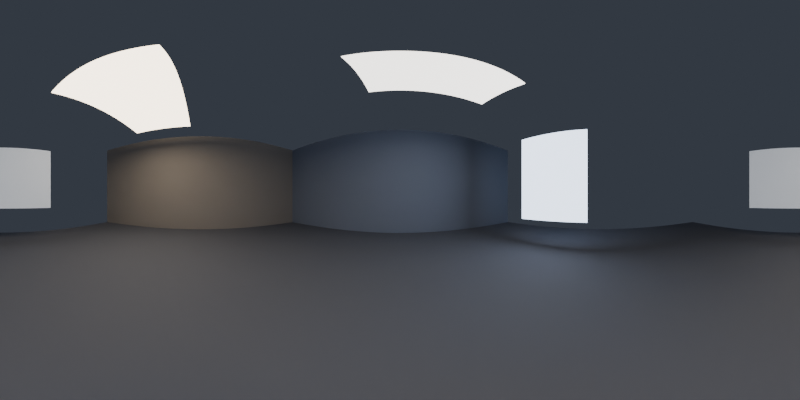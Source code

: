 # Source: workshop-lighting.blend  (saved by Blender 5.0.118; exported with 4.5.12 LTS)
import bpy
from mathutils import Matrix  # noqa: F401  (used for matrix-valued properties, if any)

bpy.ops.wm.read_factory_settings(use_empty=True)
scene = bpy.context.scene
scene.name = 'Scene'

# ---- collections
col_collection = bpy.data.collections.new('Collection'); scene.collection.children.link(col_collection)

# ---- materials (node trees are filled in below, after node groups)
mat_neutral_studio_floor = bpy.data.materials.new('Neutral studio floor')
mat_neutral_studio_floor.diffuse_color = (0.14, 0.15, 0.18, 1.0)
mat_cool_rear_wall = bpy.data.materials.new('Cool rear wall')
mat_cool_rear_wall.diffuse_color = (0.25, 0.29, 0.38, 1.0)
mat_warm_side_wall = bpy.data.materials.new('Warm side wall')
mat_warm_side_wall.diffuse_color = (0.36, 0.32, 0.28, 1.0)
mat_broad_warm_key_softbox = bpy.data.materials.new('Broad warm key softbox')
mat_broad_warm_key_softbox.diffuse_color = (1.0, 0.85, 0.66, 1.0)
mat_cool_vertical_reflection = bpy.data.materials.new('Cool vertical reflection')
mat_cool_vertical_reflection.diffuse_color = (0.69, 0.8, 1.0, 1.0)
mat_ceiling_diffusion = bpy.data.materials.new('Ceiling diffusion')
mat_ceiling_diffusion.diffuse_color = (1.0, 0.96, 0.9, 1.0)
mat_front_reflector = bpy.data.materials.new('Front reflector')
mat_front_reflector.diffuse_color = (0.6, 0.64, 0.7, 1.0)

# ---- material node trees
mat_neutral_studio_floor.use_nodes = True; mat_neutral_studio_floor.node_tree.nodes.clear()
_N = mat_neutral_studio_floor.node_tree.nodes; _L = mat_neutral_studio_floor.node_tree.links
n0 = _N.new('ShaderNodeBsdfPrincipled'); n0.name = 'Principled BSDF'; n0.location = (-200, 100)
n0.inputs[0].default_value = (0.14, 0.15, 0.18, 1.0)
n0.inputs[2].default_value = 0.8
n0.inputs[27].default_value = (0.14, 0.15, 0.18, 1.0)
n1 = _N.new('ShaderNodeOutputMaterial'); n1.name = 'Material Output'; n1.location = (200, 100)
_L.new(n0.outputs[0], n1.inputs[0])
n1.is_active_output = True
mat_cool_rear_wall.use_nodes = True; mat_cool_rear_wall.node_tree.nodes.clear()
_N = mat_cool_rear_wall.node_tree.nodes; _L = mat_cool_rear_wall.node_tree.links
n0 = _N.new('ShaderNodeBsdfPrincipled'); n0.name = 'Principled BSDF'; n0.location = (-200, 100)
n0.inputs[0].default_value = (0.25, 0.29, 0.38, 1.0)
n0.inputs[2].default_value = 0.8
n0.inputs[27].default_value = (0.25, 0.29, 0.38, 1.0)
n1 = _N.new('ShaderNodeOutputMaterial'); n1.name = 'Material Output'; n1.location = (200, 100)
_L.new(n0.outputs[0], n1.inputs[0])
n1.is_active_output = True
mat_warm_side_wall.use_nodes = True; mat_warm_side_wall.node_tree.nodes.clear()
_N = mat_warm_side_wall.node_tree.nodes; _L = mat_warm_side_wall.node_tree.links
n0 = _N.new('ShaderNodeBsdfPrincipled'); n0.name = 'Principled BSDF'; n0.location = (-200, 100)
n0.inputs[0].default_value = (0.36, 0.32, 0.28, 1.0)
n0.inputs[2].default_value = 0.8
n0.inputs[27].default_value = (0.36, 0.32, 0.28, 1.0)
n1 = _N.new('ShaderNodeOutputMaterial'); n1.name = 'Material Output'; n1.location = (200, 100)
_L.new(n0.outputs[0], n1.inputs[0])
n1.is_active_output = True
mat_broad_warm_key_softbox.use_nodes = True; mat_broad_warm_key_softbox.node_tree.nodes.clear()
_N = mat_broad_warm_key_softbox.node_tree.nodes; _L = mat_broad_warm_key_softbox.node_tree.links
n0 = _N.new('ShaderNodeBsdfPrincipled'); n0.name = 'Principled BSDF'; n0.location = (-200, 100)
n0.inputs[0].default_value = (1.0, 0.85, 0.66, 1.0)
n0.inputs[2].default_value = 0.8
n0.inputs[27].default_value = (1.0, 0.85, 0.66, 1.0)
n0.inputs[28].default_value = 5.0
n1 = _N.new('ShaderNodeOutputMaterial'); n1.name = 'Material Output'; n1.location = (200, 100)
_L.new(n0.outputs[0], n1.inputs[0])
n1.is_active_output = True
mat_cool_vertical_reflection.use_nodes = True; mat_cool_vertical_reflection.node_tree.nodes.clear()
_N = mat_cool_vertical_reflection.node_tree.nodes; _L = mat_cool_vertical_reflection.node_tree.links
n0 = _N.new('ShaderNodeBsdfPrincipled'); n0.name = 'Principled BSDF'; n0.location = (-200, 100)
n0.inputs[0].default_value = (0.69, 0.8, 1.0, 1.0)
n0.inputs[2].default_value = 0.8
n0.inputs[27].default_value = (0.69, 0.8, 1.0, 1.0)
n0.inputs[28].default_value = 3.0
n1 = _N.new('ShaderNodeOutputMaterial'); n1.name = 'Material Output'; n1.location = (200, 100)
_L.new(n0.outputs[0], n1.inputs[0])
n1.is_active_output = True
mat_ceiling_diffusion.use_nodes = True; mat_ceiling_diffusion.node_tree.nodes.clear()
_N = mat_ceiling_diffusion.node_tree.nodes; _L = mat_ceiling_diffusion.node_tree.links
n0 = _N.new('ShaderNodeBsdfPrincipled'); n0.name = 'Principled BSDF'; n0.location = (-200, 100)
n0.inputs[0].default_value = (1.0, 0.96, 0.9, 1.0)
n0.inputs[2].default_value = 0.8
n0.inputs[27].default_value = (1.0, 0.96, 0.9, 1.0)
n0.inputs[28].default_value = 3.0
n1 = _N.new('ShaderNodeOutputMaterial'); n1.name = 'Material Output'; n1.location = (200, 100)
_L.new(n0.outputs[0], n1.inputs[0])
n1.is_active_output = True
mat_front_reflector.use_nodes = True; mat_front_reflector.node_tree.nodes.clear()
_N = mat_front_reflector.node_tree.nodes; _L = mat_front_reflector.node_tree.links
n0 = _N.new('ShaderNodeBsdfPrincipled'); n0.name = 'Principled BSDF'; n0.location = (-200, 100)
n0.inputs[0].default_value = (0.6, 0.64, 0.7, 1.0)
n0.inputs[2].default_value = 0.8
n0.inputs[27].default_value = (0.6, 0.64, 0.7, 1.0)
n0.inputs[28].default_value = 0.5
n1 = _N.new('ShaderNodeOutputMaterial'); n1.name = 'Material Output'; n1.location = (200, 100)
_L.new(n0.outputs[0], n1.inputs[0])
n1.is_active_output = True

# ---- world
world_world = bpy.data.worlds.new('World'); scene.world = world_world
world_world.use_nodes = True; world_world.node_tree.nodes.clear()
_N = world_world.node_tree.nodes; _L = world_world.node_tree.links
n0 = _N.new('ShaderNodeOutputWorld'); n0.name = 'World Output'; n0.location = (200, 100)
n1 = _N.new('ShaderNodeBackground'); n1.name = 'Background'; n1.location = (-200, 100)
n1.inputs[0].default_value = (0.16, 0.19, 0.25, 1.0)
n1.inputs[1].default_value = 0.25
_L.new(n1.outputs[0], n0.inputs[0])
n0.is_active_output = True
world_world.color = (0.05088, 0.05088, 0.05088)
world_world.sun_shadow_jitter_overblur = 0.0

# ---- cameras
cam_camera_001 = bpy.data.cameras.new('Camera.001')
cam_camera_001.type = 'PANO'
cam_camera_001.panorama_type = 'EQUIRECTANGULAR'

# ---- meshes
me_cube_001 = bpy.data.meshes.new('Cube.001')
me_cube_001.from_pydata([(-0.5, -0.5, -0.5), (-0.5, -0.5, 0.5), (-0.5, 0.5, -0.5), (-0.5, 0.5, 0.5), (0.5, -0.5, -0.5), (0.5, -0.5, 0.5), (0.5, 0.5, -0.5), (0.5, 0.5, 0.5)], [], [(0, 1, 3, 2), (2, 3, 7, 6), (6, 7, 5, 4), (4, 5, 1, 0), (2, 6, 4, 0), (7, 3, 1, 5)])
_uv = me_cube_001.uv_layers.new(name='UVMap')
_uv.uv.foreach_set('vector', [0.375, 0.0, 0.625, 0.0, 0.625, 0.25, 0.375, 0.25, 0.375, 0.25, 0.625, 0.25, 0.625, 0.5, 0.375, 0.5, 0.375, 0.5, 0.625, 0.5, 0.625, 0.75, 0.375, 0.75, 0.375, 0.75, 0.625, 0.75, 0.625, 1.0, 0.375, 1.0, 0.125, 0.5, 0.375, 0.5, 0.375, 0.75, 0.125, 0.75, 0.625, 0.5, 0.875, 0.5, 0.875, 0.75, 0.625, 0.75])
me_cube_001.materials.append(mat_neutral_studio_floor)
me_cube_001.update()
me_cube_002 = bpy.data.meshes.new('Cube.002')
me_cube_002.from_pydata([(-0.5, -0.5, -0.5), (-0.5, -0.5, 0.5), (-0.5, 0.5, -0.5), (-0.5, 0.5, 0.5), (0.5, -0.5, -0.5), (0.5, -0.5, 0.5), (0.5, 0.5, -0.5), (0.5, 0.5, 0.5)], [], [(0, 1, 3, 2), (2, 3, 7, 6), (6, 7, 5, 4), (4, 5, 1, 0), (2, 6, 4, 0), (7, 3, 1, 5)])
_uv = me_cube_002.uv_layers.new(name='UVMap')
_uv.uv.foreach_set('vector', [0.375, 0.0, 0.625, 0.0, 0.625, 0.25, 0.375, 0.25, 0.375, 0.25, 0.625, 0.25, 0.625, 0.5, 0.375, 0.5, 0.375, 0.5, 0.625, 0.5, 0.625, 0.75, 0.375, 0.75, 0.375, 0.75, 0.625, 0.75, 0.625, 1.0, 0.375, 1.0, 0.125, 0.5, 0.375, 0.5, 0.375, 0.75, 0.125, 0.75, 0.625, 0.5, 0.875, 0.5, 0.875, 0.75, 0.625, 0.75])
me_cube_002.materials.append(mat_cool_rear_wall)
me_cube_002.update()
me_cube_003 = bpy.data.meshes.new('Cube.003')
me_cube_003.from_pydata([(-0.5, -0.5, -0.5), (-0.5, -0.5, 0.5), (-0.5, 0.5, -0.5), (-0.5, 0.5, 0.5), (0.5, -0.5, -0.5), (0.5, -0.5, 0.5), (0.5, 0.5, -0.5), (0.5, 0.5, 0.5)], [], [(0, 1, 3, 2), (2, 3, 7, 6), (6, 7, 5, 4), (4, 5, 1, 0), (2, 6, 4, 0), (7, 3, 1, 5)])
_uv = me_cube_003.uv_layers.new(name='UVMap')
_uv.uv.foreach_set('vector', [0.375, 0.0, 0.625, 0.0, 0.625, 0.25, 0.375, 0.25, 0.375, 0.25, 0.625, 0.25, 0.625, 0.5, 0.375, 0.5, 0.375, 0.5, 0.625, 0.5, 0.625, 0.75, 0.375, 0.75, 0.375, 0.75, 0.625, 0.75, 0.625, 1.0, 0.375, 1.0, 0.125, 0.5, 0.375, 0.5, 0.375, 0.75, 0.125, 0.75, 0.625, 0.5, 0.875, 0.5, 0.875, 0.75, 0.625, 0.75])
me_cube_003.materials.append(mat_warm_side_wall)
me_cube_003.update()
me_cube_004 = bpy.data.meshes.new('Cube.004')
me_cube_004.from_pydata([(-0.5, -0.5, -0.5), (-0.5, -0.5, 0.5), (-0.5, 0.5, -0.5), (-0.5, 0.5, 0.5), (0.5, -0.5, -0.5), (0.5, -0.5, 0.5), (0.5, 0.5, -0.5), (0.5, 0.5, 0.5)], [], [(0, 1, 3, 2), (2, 3, 7, 6), (6, 7, 5, 4), (4, 5, 1, 0), (2, 6, 4, 0), (7, 3, 1, 5)])
_uv = me_cube_004.uv_layers.new(name='UVMap')
_uv.uv.foreach_set('vector', [0.375, 0.0, 0.625, 0.0, 0.625, 0.25, 0.375, 0.25, 0.375, 0.25, 0.625, 0.25, 0.625, 0.5, 0.375, 0.5, 0.375, 0.5, 0.625, 0.5, 0.625, 0.75, 0.375, 0.75, 0.375, 0.75, 0.625, 0.75, 0.625, 1.0, 0.375, 1.0, 0.125, 0.5, 0.375, 0.5, 0.375, 0.75, 0.125, 0.75, 0.625, 0.5, 0.875, 0.5, 0.875, 0.75, 0.625, 0.75])
me_cube_004.materials.append(mat_broad_warm_key_softbox)
me_cube_004.update()
me_cube_005 = bpy.data.meshes.new('Cube.005')
me_cube_005.from_pydata([(-0.5, -0.5, -0.5), (-0.5, -0.5, 0.5), (-0.5, 0.5, -0.5), (-0.5, 0.5, 0.5), (0.5, -0.5, -0.5), (0.5, -0.5, 0.5), (0.5, 0.5, -0.5), (0.5, 0.5, 0.5)], [], [(0, 1, 3, 2), (2, 3, 7, 6), (6, 7, 5, 4), (4, 5, 1, 0), (2, 6, 4, 0), (7, 3, 1, 5)])
_uv = me_cube_005.uv_layers.new(name='UVMap')
_uv.uv.foreach_set('vector', [0.375, 0.0, 0.625, 0.0, 0.625, 0.25, 0.375, 0.25, 0.375, 0.25, 0.625, 0.25, 0.625, 0.5, 0.375, 0.5, 0.375, 0.5, 0.625, 0.5, 0.625, 0.75, 0.375, 0.75, 0.375, 0.75, 0.625, 0.75, 0.625, 1.0, 0.375, 1.0, 0.125, 0.5, 0.375, 0.5, 0.375, 0.75, 0.125, 0.75, 0.625, 0.5, 0.875, 0.5, 0.875, 0.75, 0.625, 0.75])
me_cube_005.materials.append(mat_cool_vertical_reflection)
me_cube_005.update()
me_cube_006 = bpy.data.meshes.new('Cube.006')
me_cube_006.from_pydata([(-0.5, -0.5, -0.5), (-0.5, -0.5, 0.5), (-0.5, 0.5, -0.5), (-0.5, 0.5, 0.5), (0.5, -0.5, -0.5), (0.5, -0.5, 0.5), (0.5, 0.5, -0.5), (0.5, 0.5, 0.5)], [], [(0, 1, 3, 2), (2, 3, 7, 6), (6, 7, 5, 4), (4, 5, 1, 0), (2, 6, 4, 0), (7, 3, 1, 5)])
_uv = me_cube_006.uv_layers.new(name='UVMap')
_uv.uv.foreach_set('vector', [0.375, 0.0, 0.625, 0.0, 0.625, 0.25, 0.375, 0.25, 0.375, 0.25, 0.625, 0.25, 0.625, 0.5, 0.375, 0.5, 0.375, 0.5, 0.625, 0.5, 0.625, 0.75, 0.375, 0.75, 0.375, 0.75, 0.625, 0.75, 0.625, 1.0, 0.375, 1.0, 0.125, 0.5, 0.375, 0.5, 0.375, 0.75, 0.125, 0.75, 0.625, 0.5, 0.875, 0.5, 0.875, 0.75, 0.625, 0.75])
me_cube_006.materials.append(mat_ceiling_diffusion)
me_cube_006.update()
me_cube_007 = bpy.data.meshes.new('Cube.007')
me_cube_007.from_pydata([(-0.5, -0.5, -0.5), (-0.5, -0.5, 0.5), (-0.5, 0.5, -0.5), (-0.5, 0.5, 0.5), (0.5, -0.5, -0.5), (0.5, -0.5, 0.5), (0.5, 0.5, -0.5), (0.5, 0.5, 0.5)], [], [(0, 1, 3, 2), (2, 3, 7, 6), (6, 7, 5, 4), (4, 5, 1, 0), (2, 6, 4, 0), (7, 3, 1, 5)])
_uv = me_cube_007.uv_layers.new(name='UVMap')
_uv.uv.foreach_set('vector', [0.375, 0.0, 0.625, 0.0, 0.625, 0.25, 0.375, 0.25, 0.375, 0.25, 0.625, 0.25, 0.625, 0.5, 0.375, 0.5, 0.375, 0.5, 0.625, 0.5, 0.625, 0.75, 0.375, 0.75, 0.375, 0.75, 0.625, 0.75, 0.625, 1.0, 0.375, 1.0, 0.125, 0.5, 0.375, 0.5, 0.375, 0.75, 0.125, 0.75, 0.625, 0.5, 0.875, 0.5, 0.875, 0.75, 0.625, 0.75])
me_cube_007.materials.append(mat_front_reflector)
me_cube_007.update()

# ---- objects
ob_neutral_studio_floor = bpy.data.objects.new('Neutral studio floor', me_cube_001)
ob_cool_rear_wall = bpy.data.objects.new('Cool rear wall', me_cube_002)
ob_warm_side_wall = bpy.data.objects.new('Warm side wall', me_cube_003)
ob_broad_warm_key_softbox = bpy.data.objects.new('Broad warm key softbox', me_cube_004)
ob_cool_vertical_reflection = bpy.data.objects.new('Cool vertical reflection', me_cube_005)
ob_ceiling_diffusion = bpy.data.objects.new('Ceiling diffusion', me_cube_006)
ob_front_reflector = bpy.data.objects.new('Front reflector', me_cube_007)
ob_camera = bpy.data.objects.new('Camera', cam_camera_001)

# ---- transforms, parenting, visibility, modifiers, constraints
ob_neutral_studio_floor.location = (0.0, 0.0, -0.1)
ob_neutral_studio_floor.scale = (18.0, 16.0, 0.2)
ob_cool_rear_wall.location = (0.0, 8.0, 3.5)
ob_cool_rear_wall.scale = (18.0, 0.1, 7.0)
ob_warm_side_wall.location = (-9.0, 0.0, 3.5)
ob_warm_side_wall.scale = (0.1, 16.0, 7.0)
ob_broad_warm_key_softbox.location = (-4.0, -2.0, 6.4)
ob_broad_warm_key_softbox.scale = (5.0, 3.0, 0.08)
ob_cool_vertical_reflection.location = (5.0, 2.0, 3.2)
ob_cool_vertical_reflection.scale = (0.08, 3.0, 4.0)
ob_ceiling_diffusion.location = (1.0, 3.0, 6.8)
ob_ceiling_diffusion.scale = (4.0, 2.0, 0.08)
ob_front_reflector.location = (0.0, -6.0, 3.2)
ob_front_reflector.scale = (5.0, 0.08, 3.0)
ob_camera.location = (0.0, 0.0, 2.1)
ob_camera.rotation_euler = (1.571, 0.0, 0.0)

# ---- collection membership
col_collection.objects.link(ob_neutral_studio_floor)
col_collection.objects.link(ob_cool_rear_wall)
col_collection.objects.link(ob_warm_side_wall)
col_collection.objects.link(ob_broad_warm_key_softbox)
col_collection.objects.link(ob_cool_vertical_reflection)
col_collection.objects.link(ob_ceiling_diffusion)
col_collection.objects.link(ob_front_reflector)
col_collection.objects.link(ob_camera)

# ---- scene / render settings (as saved in the file)
scene.camera = ob_camera
scene.frame_start = 1; scene.frame_end = 250; scene.frame_set(1)
scene.render.engine = 'CYCLES'
scene.render.image_settings.file_format = 'HDR'
scene.render.image_settings.color_mode = 'RGB'
scene.render.image_settings.color_depth = '32'
scene.render.resolution_x = 1024
scene.render.resolution_y = 512
scene.render.bake_bias = 0.0
scene.render.bake_samples = 0
scene.cycles.samples = 32
scene.cycles.sampling_pattern = 'TABULATED_SOBOL'
scene.eevee.use_volume_custom_range = False
bpy.context.view_layer.update()
